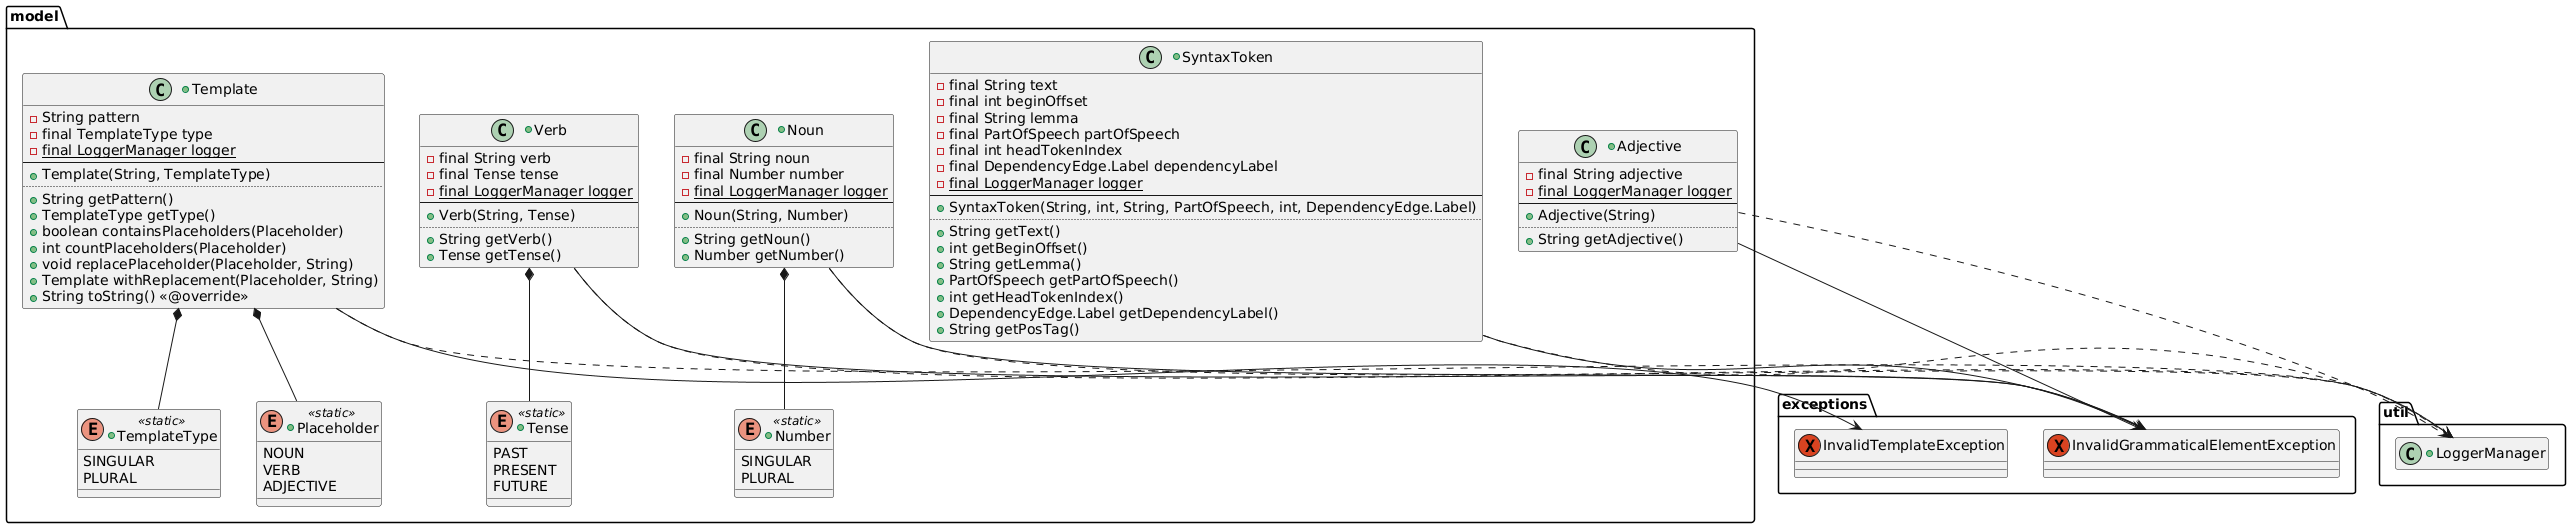

The diagram above was rendered by PlantUML. Its source (embedded in the PNG):
@startuml
+class App{
 - {static} LoggerManager logger
 + {static} void main(String[])
}

package analyzer{
 +class SentenceAnalyzer $analyzer implements AutoCloseable {
   - final GoogleApiClient apiClient
   - final LanguageServiceClient languageClient
   - final ExecutorService executor
   - final LoggerManager logger
   - {static} final String credentialsPath
   --
   + SentenceAnalyzer()
   + SentenceAnalyzer(GoogleApiClient, LanguageServiceClient)
   ..
   + CompletableFuture<String> analyzeSyntaxAsync(String)
   - String analyzeSyntax(String)
   - void addIfNotDefault(StringBuilder, String, Object, Object)
   + CompletableFuture<String> analyzeSentimentAsync(String)
   - String analyzeSentiment(String)
   + CompletableFuture<String> analyzeEntitiesAsync(String)
   - String analyzeEntities(String)
   + CompletableFuture<List<SyntaxToken>> getSyntaxTokensAsync(String)
   - List<SyntaxToken> getSyntaxTokens(String)
   - void validateInput(String)
   - Document buildDocument(String)
   + void close()<<@override>>
  }

 +class ToxicityValidator $analyzer implements AutoCloseable{
   - final ExecutorService executor
   - final GoogleApiClient apiClient
   - final LoggerManager logger
   - {static} final String credentialsPath
   - {static} final float DEFAULT_TOXICITY_THRESHOLD
   --
   + ToxicityValidator(GoogleApiClient)
   + ToxicityValidator()
   ..
   + CompletableFuture<Map<String, Float>> getToxicityScoresAsync(String)
   - Map<String, Float> getToxicityScore(String)
   + CompletableFuture<String> getToxicityReportAsync(String)
   - String getToxicityReport(String)
   + CompletableFuture<ModerateTextResponse> moderateTextAsync(String)
   - ModerateTextResponse moderateText(String)
   + CompletableFuture<Boolean> isTextToxicAsync(String)
   - boolean isTextToxic(String)
   - void ValidateInput(String)
   - Document buildDocument(String)
   + void close() <<@override>>
  }
}

package exceptions{
  exception ClientAlreadyClosedException $exceptions
  exception ClientNonExistentException $exceptions
  exception FailedAnalysisException $exceptions
  exception FailedClientInitializationException $exceptions
  exception FailedOpeningInputStreamException $exceptions
  exception IllegalToleranceException $exceptions
  exception InaccessibleFileException $exceptions
  exception InvalidFilePathException $exceptions{
   + String getInvalidPath()
  }
  exception InvalidGrammaticalElementException $exceptions
  exception InvalidJsonIndexException $exceptions{
   + int getInvalidIndex()
  }
  exception InvalidJsonKeyException $exceptions{
   + String getInvalidKey()
  }
  exception InvalidJsonStateException $exceptions
  exception InvalidListException $exceptions
  exception InvalidNumberException $exceptions
  exception InvalidTemplateException $exceptions
  exception InvalidTemplateTypeException $exceptions
  exception InvalidTenseException $exceptions
  exception InvalidTextException $exceptions
  exception InvalidThresholdException $exceptions{
   + float getInvalidThreshold()
  }
  exception JsonElementIsNotArrayException $exceptions{
   + String getNotArrayKey()
  }
  exception JsonElementIsNotPrimitiveException $exceptions{
   + JsonElement getNotPrimitiveElement()
  }
  exception MissingInternetConnectionException $exceptions
  exception NullClientException $exceptions
  exception NullFilePathException $exceptions
  exception NullJsonKeyException $exceptions
  exception NullLoggerException $exceptions
  exception SentenceNotCachedException $exceptions
  exception UnreadableFileException $exceptions
  exception UnwritableFileException $exceptions
}

package generator{
 +class RandomAdjectiveGenerator $generator implements JsonUpdateObserver{
   - List<Adjective> adjectives
   - {static} Random random
   - {static} final JsonFileHandler jsonHandler
   - {static} String adjectivesPath
   - {static} final List<String> keys
   - LoggerManager logger
   -- 
   + RandomAdjectiveGenerator()
   + RandomAdjectiveGenerator(String)
   ..
   - void loadAdjectives()
   + Adjective getRandomAdjective()
   + void cleanup()
   + void onJsonUpdate() <<@override>>
  } 

 +class RandomNounGenerator $generator implements JsonUpdateObserver{
   - Map<Number, List<Noun>> nouns
   - {static} Random random
   - {static} final JsonFileHandler jsonHandler
   - {static} String nounsPath
   - {static} final List<String> keys
   - LoggerManager logger
   --
   + RandomNounGenerator()
   + RandomNounGenerator(String)
   ..
   - void loadNouns()
   + Noun getRandomNoun()
   + Noun getRandomNoun(Number)
   + void cleanup()
   + void onJsonUpdate() <<@override>>
  }

 +class RandomVerbGenerator $generator implements JsonUpdateObserver{
   - Map<Tense, List<Verb>> verbs
   - {static} Random random
   - {static} final JsonFileHandler jsonHandler
   - {static} String verbsPath
   - {static} final List<String> keys
   - LoggerManager logger
   --
   + RandomVerbGenerator()
   + RandomVerbGenerator(String)
   ..
   - void loadVerbs()
   + Verb getRandomVerb()
   + Verb getRandomVerb(Tense)
   + void cleanup()
   + void onJsonUpdate() <<@override>>
  }

 +class RandomTemplateGenerator $generator implements JsonUpdateObserver{
   - Map<TemplateType, List<Template>> templates
   - {static} Random random
   - {static} final JsonFileHandler jsonHandler
   - {static} String templatesPath
   - {static} final List<String> keys
   - LoggerManager logger
   --
   + RandomTemplateGenerator()
   + RandomTemplateGenerator(String)
   .. 
   - void loadTemplates()
   + Template getRandomTemplate()
   + Template getRandomTemplate(TemplateType)
   + void cleanup()
   + void onJsonUpdate() <<@override>>
  }

 +class SentenceGenerator $generator implements AutoCloseable{
   - final RandomNounGenerator nounGenerator
   - final RandomAdjectiveGenerator adjectiveGenerator
   - final RandomVerbGenerator verbGenerator
   - final RandomTemplateGenerator templateGenerator
   - final LoggerManager logger
   - {static} final Random random
   --
   + SentenceGenerator()
   .. 
   + Template generateRandomSentence()
   - String capitalizeFirstLetter(String)
   + Template generateSentenceWith(list<Noun>, List<Adjective>, List<Verb>)
   - void loadWordsIntoJsonUpdater(List<Noun>, List<Adjective>, List<Verb>)
   - void replacePlaceholders(Template, List<Noun>, List<Adjective>, List<Verb>)
   - void replaceNounPlaceholders(Template, List<Noun>)
   - void replaceAdjectivePlaceholders(Template, List<Adjective>)
   - void replaceVerbPlaceholders(Template, List<Verb>)
   + Template generateSentenceWithTense(Tense)
   + Template generateSentenceWithNumber(Number)
   + Template generateSentenceWithTenseAndNumber(Tense, Number)
   + Template generateSentenceFromTemplate(Template)
   + List<Template> getRandomTemplates()
   - Number getRandomNumber()
   - Tense getRandomTense()
   - TemplateType convertNumberToTemplateType(Number)
   - Number convertTemplateTypeToNumber(TemplateType)
   + void close() <<@override>>
  }

 -class TreeNodeInfo <<static>> $generator{
   int tokenIndex
   String indent
   boolean isLast
   int depth
   --
   TreeNodeInfo(int, String, boolean, int)
  }

 +class SyntaxTreeBuilder $generator{
   - {static} final LoggerManager logger
   --
   + {static} final String getSyntaxTree(List<T>)
   - {static} List<T> findRootTokens(List<T>)
   - {static} List<Integer> findPunctuationTokens(List<T>)
   - {static} Map<Integer, T> createIndexTokenMap(List<T>)
   - {static} boolean isConnectedToTree(int, int, Map<Integer, List<Integer>>)
   - {static} int findAppropriateHeadForPunctuation(int, int, List<T>)
   - {static} Map<Integer, List<Integer>> buildDependencyMap(List<T>)
   - {static} void buildTreeString(int, Map<Integer, T>, Map<Integer, List<Integer>>, String, boolean, StringBuilder)
  }
}

package model{
  +class Adjective $model{
   - final String adjective
   - {static} final LoggerManager logger
   --
   + Adjective(String)
   ..
   + String getAdjective()
  }

  +class Noun $model{
   - final String noun
   - final Number number 
   - {static} final LoggerManager logger
   --
   + Noun(String, Number)
   ..
   + String getNoun()
   + Number getNumber() 
  }

  +enum Number <<static>> $model{
    SINGULAR
    PLURAL
  }

 +class Verb $model{
   - final String verb
   - final Tense tense
   - {static} final LoggerManager logger
   --
   + Verb(String, Tense)
   ..
   + String getVerb()
   + Tense getTense()
  }

  +enum Tense <<static>> $model{
   PAST
   PRESENT
   FUTURE
  }

 +class SyntaxToken $model{
   - final String text
   - final int beginOffset
   - final String lemma
   - final PartOfSpeech partOfSpeech
   - final int headTokenIndex
   - final DependencyEdge.Label dependencyLabel
   - {static} final LoggerManager logger
   --
   + SyntaxToken(String, int, String, PartOfSpeech, int, DependencyEdge.Label)
   ..
   + String getText()
   + int getBeginOffset()
   + String getLemma()
   + PartOfSpeech getPartOfSpeech()
   + int getHeadTokenIndex()
   + DependencyEdge.Label getDependencyLabel()
   + String getPosTag()
  }

 +class Template $model{
   - String pattern
   - final TemplateType type
   - {static} final LoggerManager logger
   --
   + Template(String, TemplateType)
   ..
   + String getPattern()
   + TemplateType getType()
   + boolean containsPlaceholders(Placeholder)
   + int countPlaceholders(Placeholder)
   + void replacePlaceholder(Placeholder, String)
   + Template withReplacement(Placeholder, String)
   + String toString() <<@override>>
  }

 +enum TemplateType <<static>> $model{
   SINGULAR
   PLURAL
  }

  +enum Placeholder <<static>> $model{
   NOUN
   VERB
   ADJECTIVE
  }
}

package util{
  +class CLI $util{
   - {static} final AttributedStyle RED_STYLE
   - {static} final AttributedStyle BLUE_STYLE
   - {static} final AttributedStyle GREEN_STYLE
   - {static} final AttributedStyle YELLOW_STYLE
   - {static} final AttributedStyle MAGENTA_STYLE
   - {static} final AttributedStyle WHITE_STYLE
   - {static} final AttributedStyle BOLD_RED_STYLE
   - {static} final AttributedStyle BOLD_BLUE_STYLE
   - {static} final AttributedStyle BOLD_GREEN_STYLE
   - {static} final AttributedStyle BOLD_YELLOW_STYLE
   - {static} final AttributedStyle BOLD_MAGENTA_STYLE
   - {static} final AttributedStyle BOLD_WHITE_STYLE
   ..
   - {static} final List<Option> INPUT_MODE_OPTIONS
   - {static} final List<Option> ELEMENT_OPTIONS
   - {static} final List<Option> GENERATION_MODE_OPTIONS
   - {static} final List<Option> ANALYZE_MODE_OPTIONS
   - {static} final List<Option> COMBINED_ANALYZE_MODE_OPTIONS
   - {static} final List<Option> NUMBER_OPTIONS
   - {static} final List<Option> TENSE_OPTIONS
   ..
   - final Map<String, Command> commands
   - final Map<String, GenerateOptions> generateOptions
   - final Map<String, AnalyzeOptions> analyzeOptions
   ..
   - {static} final int HISTORY_SIZE
   - {static} final int MAX_ATTEMPTS
   - {static} final int MAX_WIDTH
   ..
   - boolean running
   - final String initialOutput
   - final LoggerManager logger
   - final CommandProcessor processor
   - final Terminal terminal
   - LineReader commandReader
   - LineReader plainReader
   --
   + CLI()
   .. synchronized methods ..
   - void welcome(PrintWriter)
   + boolean inputCatcher()
   - void commandExecuter(String)
   - void defaultHandler()
   - void personalizedHandler()
   - void generateHandler()
   - void generateRandom()
   - void generateNumber()
   - void generateTense()
   - void generateBoth()
   - void analyzeHandler()
   - void analyzeRandom(String)
   - void analyzeAll(String)
   - void analyzeSyntax(String)
   - void analyzeSentiment(String)
   - void analyzeToxicity(String)
   - void analyzeEntity(String)
   - void analyzeCombined(String)
   - void treeHandler(String)
   - void printTree(String)
   - void extendHandler()
   - void setToleranceHandler()
   - void extendUsage()
   - void verboseHandler()
   - void clearTerminal()
   - void usage(PrintWriter)
   - void quit()
   - boolean checkInternetConnection()
   - void print(String)
   - void println(String)
   - void printMagenta(String, boolean)
   - void printGreen(String, boolean)
   - void printWhite(String, boolean)
   - void printYellow(String, boolean)
   - void printRed(String, boolean)
   - void printBlue(String, boolean)
   - String read(boolean)
   - String validateInput(String, List<Option>, boolean)
   - void printSeparator(AttributedStyle)
   - void printTitleSeparator(String, AttributedStyle)
   - void closeResources()
  }

  +enum Command <<static>> $util{
   DEFAULT
   PERSONALIZED
   GENERATE
   ANALYZE
   TREE
   EXTEND
   SETTOLERANCE
   INFO
   VERBOSE
   HELP
   CLEAR
   QUIT
  }

  +enum GenerateOption <<static>> $util{
   RANDOM
   NUMBER
   TENSE
   BOTH
  }

  +enum AnalyzeOptions <<static>> $util{
   RANDOM
   ALL
   SYNTAX
   SENTIMENT
   TOXICITY
   ENTITY
   COMBINED
  }

  +class Option <<static>> $util{
   - final String option
   - final String description
   - final String alias
   --
   +Option(String, String, String)
   ..
   + String getMainCommand()
   + String getDescription()
   + String getAlias()
   + boolean matches(String)
   + String getDisplayName()
  }

  -class CommandHighlighter $util implements Highlighter{
   + AttributedString highlight(LineReader, String) <<@override>>
   + void setErrorPattern(java.util.regex.Pattern) <<@override>>
   + void setErrorIndex(int) <<@override>>
  }

  +class CommandProcessor $util implements AutoCloseable{
   - {static} SyntaxTreeBuilder
   - {static} SentenceAnalyzer
   - {static} ToxicityValidator
   - {static} SentenceGenerator
   ..
   - LoggerManager
   - String
   - float
   --
   + CommandProcessor()
   ..
   + String generateRandom()
   + String generateFrom(String)
   + String generateWithNumber(Number)
   + String generateWithTense(Tense)
   + String generateWithBoth(Number, Tense)
   + String generateWithTemplate(Template)
   + List<Template> getRandomTemplates()
   - Number fromPartOfSpeechNumberToNumber(PartOfSpeech.Number)
   - Tense fromPartOfSpeechTenseToTense(PartOfSpeech.Tense)
   + String generateSyntaxTree(String)
   + String analyzeSyntax(String)
   + String analyzeSentiment(String)
   + String analyzeEntity(String)
   + String analyzeToxicity(String)
   + void append(List<Noun>, List<Adjective>, List<Verb>)
   + float getTolerance()
   + void setTolerance(float)
   + boolean isSentenceCached()
   + String getCachedSentence()
   + void switchVerbosity()
   + boolean isVerbose()
   + void close() <<@override>>
  }

  +class GoogleApiClient $util implements AutoCloseable{
   - {static} final Map<String, ClientEntry> clientCache
   - {static} final Lock cacheLock
   - final String credentialsPath
   - {static} LoggerManager logger
   - boolean isClosed
   --
   + GoogleApiClient(String)
   ..
   + LanguageServiceClient getClient()
   + {static} int getClientCount(String)
   + void close()
   + {static} void closeAllClients()
   - LanguageServiceClient createClient(String)
   - String validateFile(String)
  }
  
  -class ClientEntry <<static final>> $util{
   final LanguageServiceClient client
   int count
   --
   ClientEntry(LanguageServiceClient)
  }

  +class JsonFileHandler $util{
   - {static} volatile JsonFileHandler instance
   - {static} final ReentrantReadWriteLock lock
   - LoggerManager logger
   - final Gson gson
   --
   - JsonFileHandler()
   ..
   + {static} JsonFileHandler getInstance()
   + void appendItemToJson(String, String, String)
   + void readItemFromJson(String, String, int)
   + List<String> readListFromJson(String, String)
   + boolean hasJsonKeys(String, String)
   + JsonObject getJsonObject(String)
   - String validateFile(String, boolean)
   - JsonObject readJsonObject(String)
   - void writeJsonObject(String, JsonObject)
  }

  +interface JsonUpdateObserver $util{
   void onJsonUpdate()
  }

  +class JsonUpdater $util{
   - {static} JsonFileHandler jsonHandler
   - {static} List<JsonUpdateObserver> observers
   - {static} LoggerManager logger
   ..
   - {static} final String nounsPath
   - {static} final String verbsPath
   - {static} final String adjectivesPath
   - {static} final String templatesPath
   --
   + {static} void addObserver(JsonUpdateObserver)
   + {static} void synchronized removeObserver(JsonUpdateObserver)
   - {static} void notifyAllObservers()
   + {static} void loadNoun(Noun)
   + {static} void loadNoun(String, Number)
   + {static} void loadVerb(Verb)
   + {static} void loadVerb(String, Tense)
   + {static} void loadAdjective(Adjective)
   + {static} void loadAdjective(String)
   + {static} void loadTemplate(Template)
   + {static} void loadTemplate(String)
  }
  
  +class LoggerManager{
   - final Logger fileLogger
   - final Logger consoleLogger
   - final String logClass
   - {static} boolean verbose
   --
   + LoggerManager(Class <?>)
   ..
   + boolean getVerbose()
   .. synchronized methods ..
   + void switchVerboseMode()
   + logTrace(String)
   + logDebug(String)
   + logInfo(String)
   + logWarn(String)
   + logWarn(String, Throwable)
   + logError(String)
   + logError(String, Throwable)
   + logFatal(String)
   + logFatal(String, Throwable)
  }
}

App --> CLI
App ..> LoggerManager

CLI --> Noun
CLI --> Adjective
CLI --> Verb
CLI --> Template
CLI --> MissingInternetConnectionException
CLI --> IllegalToleranceException
CLI --> CommandProcessor
CLI ..> LoggerManager
CLI *-- Command
CLI *-- GenerateOption
CLI *-- AnalyzeOptions
CLI *-- Option
CLI *-- CommandHighlighter

CommandProcessor --> SyntaxTreeBuilder
CommandProcessor --> SyntaxToken
CommandProcessor --> SentenceAnalyzer
CommandProcessor --> ToxicityValidator
CommandProcessor --> SentenceGenerator
CommandProcessor --> Noun
CommandProcessor --> Adjective
CommandProcessor --> Verb
CommandProcessor --> Template
CommandProcessor --> SentenceNotCachedException
CommandProcessor --> IllegalToleranceException
CommandProcessor --> InvalidNumberException
CommandProcessor --> InvalidTenseException
CommandProcessor --> InvalidTextException
CommandProcessor --> InvalidTemplateException
CommandProcessor ..> LoggerManager

GoogleApiClient --> NullFilePathException
GoogleApiClient --> InvalidFilePathException
GoogleApiClient --> FailedOpeningInputStreamException
GoogleApiClient --> ClientAlreadyClosedException
GoogleApiClient --> ClientNonExistentException
GoogleApiClient .[hidden].> LoggerManager
GoogleApiClient *-- ClientEntry

JsonUpdater --> Noun
JsonUpdater --> Adjective
JsonUpdater --> Verb
JsonUpdater --> Template
JsonUpdater --> JsonUpdateObserver
JsonUpdater --> JsonFileHandler
JsonUpdater --> InvalidNumberException
JsonUpdater --> InvalidTenseException
JsonUpdater --> InvalidTemplateException
JsonUpdater ..> LoggerManager

JsonFileHandler --> NullJsonKeyException
JsonFileHandler --> InvalidJsonKeyException
JsonFileHandler --> JsonElementIsNotArrayException
JsonFileHandler --> InvalidJsonIndexException
JsonFileHandler --> JsonElementIsNotPrimitiveException
JsonFileHandler --> NullFilePathException
JsonFileHandler --> InvalidFilePathException
JsonFileHandler --> InaccessibleFileException
JsonFileHandler --> UnreadableFileException
JsonFileHandler --> UnwritableFileException
JsonFileHandler --> InvalidJsonStateException
JsonFileHandler ..> LoggerManager

SentenceAnalyzer --> GoogleApiClient
SentenceAnalyzer --> SyntaxToken
SentenceAnalyzer --> InvalidTextException
SentenceAnalyzer --> FailedAnalysisException
SentenceAnalyzer --> FailedClientInitializationException
SentenceAnalyzer ..> LoggerManager

ToxicityValidator --> GoogleApiClient
ToxicityValidator --> InvalidThresholdException
ToxicityValidator --> InvalidTextException
ToxicityValidator --> NullLoggerException
ToxicityValidator --> NullClientException
ToxicityValidator ..> LoggerManager

Adjective --> InvalidGrammaticalElementException
Adjective ..> LoggerManager

Noun --> InvalidGrammaticalElementException
Noun ..> LoggerManager
Noun *-- Number

Verb --> InvalidGrammaticalElementException
Verb ..> LoggerManager
Verb *-- Tense

SyntaxToken --> InvalidGrammaticalElementException
SyntaxToken ..> LoggerManager

Template --> InvalidTemplateException
Template ..> LoggerManager
Template *-- TemplateType
Template *-- Placeholder

RandomAdjectiveGenerator --> JsonUpdateObserver
RandomAdjectiveGenerator --> JsonUpdater
RandomAdjectiveGenerator --> JsonFileHandler
RandomAdjectiveGenerator --> Adjective
RandomAdjectiveGenerator --> InvalidListException
RandomAdjectiveGenerator ..> LoggerManager

RandomNounGenerator --> JsonUpdateObserver
RandomNounGenerator --> JsonUpdater
RandomNounGenerator --> JsonFileHandler
RandomNounGenerator --> Noun
RandomNounGenerator --> InvalidListException
RandomNounGenerator ..> LoggerManager

RandomVerbGenerator --> JsonUpdateObserver
RandomVerbGenerator --> JsonUpdater
RandomVerbGenerator --> JsonFileHandler
RandomVerbGenerator --> Verb
RandomVerbGenerator --> InvalidListException
RandomVerbGenerator ..> LoggerManager

RandomTemplateGenerator --> JsonUpdateObserver
RandomTemplateGenerator --> JsonUpdater
RandomTemplateGenerator --> JsonFileHandler
RandomTemplateGenerator --> Template
RandomTemplateGenerator --> InvalidListException
RandomTemplateGenerator ..> LoggerManager

SentenceGenerator --> Noun
SentenceGenerator --> Verb
SentenceGenerator --> Adjective
SentenceGenerator --> Template
SentenceGenerator --> RandomNounGenerator
SentenceGenerator --> RandomVerbGenerator
SentenceGenerator --> RandomAdjectiveGenerator
SentenceGenerator --> RandomTemplateGenerator
SentenceGenerator --> JsonUpdater
SentenceGenerator --> InvalidNumberException
SentenceGenerator --> InvalidTemplateTypeException
SentenceGenerator --> InvalidTemplateException
SentenceGenerator ..> LoggerManager

SyntaxTreeBuilder --> SyntaxToken
SyntaxTreeBuilder ..> LoggerManager
SyntaxTreeBuilder *-- TreeNodeInfo
SyntaxTreeBuilder <|-- SyntaxToken

remove App
remove generator
remove analyzer
remove $exceptions
remove $util
remove JsonUpdateObserver
remove util.Highlighter
remove util.AutoCloseable
restore exceptions.InvalidGrammaticalElementException
restore exceptions.InvalidTemplateException
hide LoggerManager members
@enduml